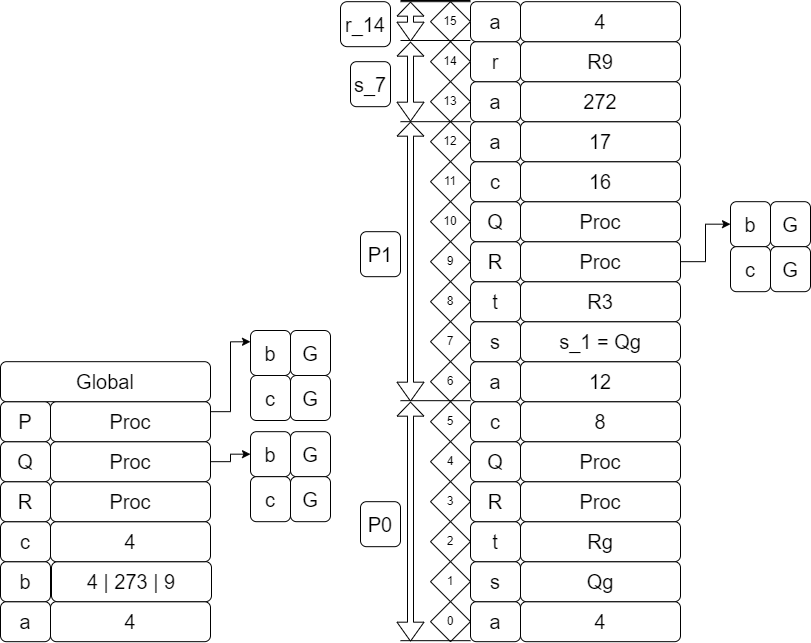

The diagram above was exported from draw.io. Its source (the exported page's mxGraphModel, read from the mxfile embedded in the PNG):
<mxGraphModel dx="-94" dy="-729" grid="1" gridSize="10" guides="1" tooltips="1" connect="1" arrows="1" fold="1" page="1" pageScale="1" pageWidth="827" pageHeight="1169" math="0" shadow="0">
  <root>
    <mxCell id="0" />
    <mxCell id="1" parent="0" />
    <mxCell id="omq7WKwODmrc6GjUUrYp-707" value="4" style="rounded=1;whiteSpace=wrap;html=1;fontSize=20;" vertex="1" parent="1">
      <mxGeometry x="1440" y="1921.1800000000003" width="160" height="40" as="geometry" />
    </mxCell>
    <mxCell id="omq7WKwODmrc6GjUUrYp-708" value="&lt;font style=&quot;font-size: 20px;&quot;&gt;a&lt;/font&gt;" style="rounded=1;whiteSpace=wrap;html=1;fontSize=20;" vertex="1" parent="1">
      <mxGeometry x="1390" y="1921.1800000000003" width="50" height="40" as="geometry" />
    </mxCell>
    <mxCell id="omq7WKwODmrc6GjUUrYp-709" value="&lt;font style=&quot;font-size: 20px;&quot;&gt;b&lt;/font&gt;" style="rounded=1;whiteSpace=wrap;html=1;fontSize=20;" vertex="1" parent="1">
      <mxGeometry x="1390" y="1881.1800000000003" width="50" height="40" as="geometry" />
    </mxCell>
    <mxCell id="omq7WKwODmrc6GjUUrYp-710" value="&lt;font style=&quot;font-size: 20px;&quot;&gt;c&lt;/font&gt;" style="rounded=1;whiteSpace=wrap;html=1;fontSize=20;" vertex="1" parent="1">
      <mxGeometry x="1390" y="1841.1800000000003" width="50" height="40" as="geometry" />
    </mxCell>
    <mxCell id="omq7WKwODmrc6GjUUrYp-711" value="&lt;font style=&quot;font-size: 20px;&quot;&gt;R&lt;/font&gt;" style="rounded=1;whiteSpace=wrap;html=1;fontSize=20;" vertex="1" parent="1">
      <mxGeometry x="1390" y="1801.1800000000003" width="50" height="40" as="geometry" />
    </mxCell>
    <mxCell id="omq7WKwODmrc6GjUUrYp-712" value="&lt;font style=&quot;font-size: 20px;&quot;&gt;Q&lt;/font&gt;" style="rounded=1;whiteSpace=wrap;html=1;fontSize=20;" vertex="1" parent="1">
      <mxGeometry x="1390" y="1761.1800000000003" width="50" height="40" as="geometry" />
    </mxCell>
    <mxCell id="omq7WKwODmrc6GjUUrYp-713" value="&lt;font style=&quot;font-size: 20px;&quot;&gt;P&lt;/font&gt;" style="rounded=1;whiteSpace=wrap;html=1;fontSize=20;" vertex="1" parent="1">
      <mxGeometry x="1390" y="1721.1800000000003" width="50" height="40" as="geometry" />
    </mxCell>
    <mxCell id="omq7WKwODmrc6GjUUrYp-714" value="4 | 273 | 9" style="rounded=1;whiteSpace=wrap;html=1;fontSize=20;" vertex="1" parent="1">
      <mxGeometry x="1441" y="1881.1800000000003" width="160" height="40" as="geometry" />
    </mxCell>
    <mxCell id="omq7WKwODmrc6GjUUrYp-715" value="4" style="rounded=1;whiteSpace=wrap;html=1;fontSize=20;" vertex="1" parent="1">
      <mxGeometry x="1440" y="1841.1800000000003" width="160" height="40" as="geometry" />
    </mxCell>
    <mxCell id="omq7WKwODmrc6GjUUrYp-716" value="Proc" style="rounded=1;whiteSpace=wrap;html=1;fontSize=20;" vertex="1" parent="1">
      <mxGeometry x="1440" y="1801.1800000000003" width="160" height="40" as="geometry" />
    </mxCell>
    <mxCell id="omq7WKwODmrc6GjUUrYp-717" style="edgeStyle=orthogonalEdgeStyle;rounded=0;orthogonalLoop=1;jettySize=auto;html=1;exitX=1;exitY=0.5;exitDx=0;exitDy=0;entryX=0;entryY=0.5;entryDx=0;entryDy=0;" edge="1" parent="1" source="omq7WKwODmrc6GjUUrYp-718" target="omq7WKwODmrc6GjUUrYp-774">
      <mxGeometry relative="1" as="geometry" />
    </mxCell>
    <mxCell id="omq7WKwODmrc6GjUUrYp-718" value="Proc" style="rounded=1;whiteSpace=wrap;html=1;fontSize=20;" vertex="1" parent="1">
      <mxGeometry x="1440" y="1761.1800000000003" width="160" height="40" as="geometry" />
    </mxCell>
    <mxCell id="omq7WKwODmrc6GjUUrYp-801" style="edgeStyle=orthogonalEdgeStyle;rounded=0;orthogonalLoop=1;jettySize=auto;html=1;exitX=1;exitY=0.25;exitDx=0;exitDy=0;entryX=0;entryY=0.25;entryDx=0;entryDy=0;" edge="1" parent="1" source="omq7WKwODmrc6GjUUrYp-720" target="omq7WKwODmrc6GjUUrYp-797">
      <mxGeometry relative="1" as="geometry" />
    </mxCell>
    <mxCell id="omq7WKwODmrc6GjUUrYp-720" value="Proc" style="rounded=1;whiteSpace=wrap;html=1;fontSize=20;" vertex="1" parent="1">
      <mxGeometry x="1440" y="1721.1800000000003" width="160" height="40" as="geometry" />
    </mxCell>
    <mxCell id="omq7WKwODmrc6GjUUrYp-721" value="Global" style="rounded=1;whiteSpace=wrap;html=1;fontSize=20;" vertex="1" parent="1">
      <mxGeometry x="1390" y="1681.1800000000003" width="210" height="40" as="geometry" />
    </mxCell>
    <mxCell id="omq7WKwODmrc6GjUUrYp-722" value="0" style="rhombus;whiteSpace=wrap;html=1;" vertex="1" parent="1">
      <mxGeometry x="1820" y="1921.1800000000003" width="40" height="40" as="geometry" />
    </mxCell>
    <mxCell id="omq7WKwODmrc6GjUUrYp-723" value="1" style="rhombus;whiteSpace=wrap;html=1;" vertex="1" parent="1">
      <mxGeometry x="1820" y="1881.1800000000003" width="40" height="40" as="geometry" />
    </mxCell>
    <mxCell id="omq7WKwODmrc6GjUUrYp-724" value="2" style="rhombus;whiteSpace=wrap;html=1;" vertex="1" parent="1">
      <mxGeometry x="1820" y="1841.1800000000003" width="40" height="40" as="geometry" />
    </mxCell>
    <mxCell id="omq7WKwODmrc6GjUUrYp-725" value="3" style="rhombus;whiteSpace=wrap;html=1;" vertex="1" parent="1">
      <mxGeometry x="1820" y="1801.1800000000003" width="40" height="40" as="geometry" />
    </mxCell>
    <mxCell id="omq7WKwODmrc6GjUUrYp-726" value="4" style="rhombus;whiteSpace=wrap;html=1;" vertex="1" parent="1">
      <mxGeometry x="1820" y="1761.1800000000003" width="40" height="40" as="geometry" />
    </mxCell>
    <mxCell id="omq7WKwODmrc6GjUUrYp-727" value="5" style="rhombus;whiteSpace=wrap;html=1;" vertex="1" parent="1">
      <mxGeometry x="1820" y="1721.1800000000003" width="40" height="40" as="geometry" />
    </mxCell>
    <mxCell id="omq7WKwODmrc6GjUUrYp-728" value="4" style="rounded=1;whiteSpace=wrap;html=1;fontSize=20;" vertex="1" parent="1">
      <mxGeometry x="1910" y="1921.1800000000003" width="160" height="40" as="geometry" />
    </mxCell>
    <mxCell id="omq7WKwODmrc6GjUUrYp-729" value="&lt;font style=&quot;font-size: 20px;&quot;&gt;a&lt;/font&gt;" style="rounded=1;whiteSpace=wrap;html=1;fontSize=20;" vertex="1" parent="1">
      <mxGeometry x="1860" y="1921.1800000000003" width="50" height="40" as="geometry" />
    </mxCell>
    <mxCell id="omq7WKwODmrc6GjUUrYp-730" value="&lt;font style=&quot;font-size: 20px;&quot;&gt;s&lt;/font&gt;" style="rounded=1;whiteSpace=wrap;html=1;fontSize=20;" vertex="1" parent="1">
      <mxGeometry x="1860" y="1881.1800000000003" width="50" height="40" as="geometry" />
    </mxCell>
    <mxCell id="omq7WKwODmrc6GjUUrYp-731" value="&lt;font style=&quot;font-size: 20px;&quot;&gt;t&lt;/font&gt;" style="rounded=1;whiteSpace=wrap;html=1;fontSize=20;" vertex="1" parent="1">
      <mxGeometry x="1860" y="1841.1800000000003" width="50" height="40" as="geometry" />
    </mxCell>
    <mxCell id="omq7WKwODmrc6GjUUrYp-732" value="&lt;font style=&quot;font-size: 20px;&quot;&gt;R&lt;/font&gt;" style="rounded=1;whiteSpace=wrap;html=1;fontSize=20;" vertex="1" parent="1">
      <mxGeometry x="1860" y="1801.1800000000003" width="50" height="40" as="geometry" />
    </mxCell>
    <mxCell id="omq7WKwODmrc6GjUUrYp-733" value="&lt;font style=&quot;font-size: 20px;&quot;&gt;Q&lt;/font&gt;" style="rounded=1;whiteSpace=wrap;html=1;fontSize=20;" vertex="1" parent="1">
      <mxGeometry x="1860" y="1761.1800000000003" width="50" height="40" as="geometry" />
    </mxCell>
    <mxCell id="omq7WKwODmrc6GjUUrYp-734" value="c" style="rounded=1;whiteSpace=wrap;html=1;fontSize=20;" vertex="1" parent="1">
      <mxGeometry x="1860" y="1721.1800000000003" width="50" height="40" as="geometry" />
    </mxCell>
    <mxCell id="omq7WKwODmrc6GjUUrYp-735" value="Qg" style="rounded=1;whiteSpace=wrap;html=1;fontSize=20;" vertex="1" parent="1">
      <mxGeometry x="1910" y="1881.1800000000003" width="160" height="40" as="geometry" />
    </mxCell>
    <mxCell id="omq7WKwODmrc6GjUUrYp-736" value="Rg" style="rounded=1;whiteSpace=wrap;html=1;fontSize=20;" vertex="1" parent="1">
      <mxGeometry x="1910" y="1841.1800000000003" width="160" height="40" as="geometry" />
    </mxCell>
    <mxCell id="omq7WKwODmrc6GjUUrYp-737" value="Proc" style="rounded=1;whiteSpace=wrap;html=1;fontSize=20;" vertex="1" parent="1">
      <mxGeometry x="1910" y="1801.1800000000003" width="160" height="40" as="geometry" />
    </mxCell>
    <mxCell id="omq7WKwODmrc6GjUUrYp-738" value="Proc" style="rounded=1;whiteSpace=wrap;html=1;fontSize=20;" vertex="1" parent="1">
      <mxGeometry x="1910" y="1761.1800000000003" width="160" height="40" as="geometry" />
    </mxCell>
    <mxCell id="omq7WKwODmrc6GjUUrYp-739" value="8" style="rounded=1;whiteSpace=wrap;html=1;fontSize=20;" vertex="1" parent="1">
      <mxGeometry x="1910" y="1721.1800000000003" width="160" height="40" as="geometry" />
    </mxCell>
    <mxCell id="omq7WKwODmrc6GjUUrYp-740" value="12" style="rounded=1;whiteSpace=wrap;html=1;fontSize=20;" vertex="1" parent="1">
      <mxGeometry x="1910" y="1681.1800000000003" width="160" height="40" as="geometry" />
    </mxCell>
    <mxCell id="omq7WKwODmrc6GjUUrYp-741" value="a" style="rounded=1;whiteSpace=wrap;html=1;fontSize=20;" vertex="1" parent="1">
      <mxGeometry x="1860" y="1681.1800000000003" width="50" height="40" as="geometry" />
    </mxCell>
    <mxCell id="omq7WKwODmrc6GjUUrYp-742" value="&lt;font style=&quot;font-size: 20px;&quot;&gt;s&lt;/font&gt;" style="rounded=1;whiteSpace=wrap;html=1;fontSize=20;" vertex="1" parent="1">
      <mxGeometry x="1860" y="1641.1800000000003" width="50" height="40" as="geometry" />
    </mxCell>
    <mxCell id="omq7WKwODmrc6GjUUrYp-743" value="&lt;font style=&quot;font-size: 20px;&quot;&gt;t&lt;/font&gt;" style="rounded=1;whiteSpace=wrap;html=1;fontSize=20;" vertex="1" parent="1">
      <mxGeometry x="1860" y="1601.1800000000003" width="50" height="40" as="geometry" />
    </mxCell>
    <mxCell id="omq7WKwODmrc6GjUUrYp-744" value="&lt;font style=&quot;font-size: 20px;&quot;&gt;R&lt;/font&gt;" style="rounded=1;whiteSpace=wrap;html=1;fontSize=20;" vertex="1" parent="1">
      <mxGeometry x="1860" y="1561.1800000000003" width="50" height="40" as="geometry" />
    </mxCell>
    <mxCell id="omq7WKwODmrc6GjUUrYp-745" value="Q" style="rounded=1;whiteSpace=wrap;html=1;fontSize=20;" vertex="1" parent="1">
      <mxGeometry x="1860" y="1521.1800000000003" width="50" height="40" as="geometry" />
    </mxCell>
    <mxCell id="omq7WKwODmrc6GjUUrYp-746" value="&lt;font style=&quot;font-size: 20px;&quot;&gt;c&lt;/font&gt;" style="rounded=1;whiteSpace=wrap;html=1;fontSize=20;" vertex="1" parent="1">
      <mxGeometry x="1860" y="1481.18" width="50" height="40" as="geometry" />
    </mxCell>
    <mxCell id="omq7WKwODmrc6GjUUrYp-747" value="s_1 = Qg" style="rounded=1;whiteSpace=wrap;html=1;fontSize=20;" vertex="1" parent="1">
      <mxGeometry x="1910" y="1641.1800000000003" width="160" height="40" as="geometry" />
    </mxCell>
    <mxCell id="omq7WKwODmrc6GjUUrYp-748" value="R3" style="rounded=1;whiteSpace=wrap;html=1;fontSize=20;" vertex="1" parent="1">
      <mxGeometry x="1910" y="1601.1800000000003" width="160" height="40" as="geometry" />
    </mxCell>
    <mxCell id="omq7WKwODmrc6GjUUrYp-749" style="edgeStyle=orthogonalEdgeStyle;rounded=0;orthogonalLoop=1;jettySize=auto;html=1;exitX=1;exitY=0.5;exitDx=0;exitDy=0;entryX=0;entryY=0.5;entryDx=0;entryDy=0;" edge="1" parent="1" source="omq7WKwODmrc6GjUUrYp-750" target="omq7WKwODmrc6GjUUrYp-785">
      <mxGeometry relative="1" as="geometry" />
    </mxCell>
    <mxCell id="omq7WKwODmrc6GjUUrYp-750" value="Proc" style="rounded=1;whiteSpace=wrap;html=1;fontSize=20;" vertex="1" parent="1">
      <mxGeometry x="1910" y="1561.1800000000003" width="160" height="40" as="geometry" />
    </mxCell>
    <mxCell id="omq7WKwODmrc6GjUUrYp-751" value="Proc" style="rounded=1;whiteSpace=wrap;html=1;fontSize=20;" vertex="1" parent="1">
      <mxGeometry x="1910" y="1521.1800000000003" width="160" height="40" as="geometry" />
    </mxCell>
    <mxCell id="omq7WKwODmrc6GjUUrYp-752" value="16" style="rounded=1;whiteSpace=wrap;html=1;fontSize=20;" vertex="1" parent="1">
      <mxGeometry x="1910" y="1481.18" width="160" height="40" as="geometry" />
    </mxCell>
    <mxCell id="omq7WKwODmrc6GjUUrYp-753" value="17" style="rounded=1;whiteSpace=wrap;html=1;fontSize=20;" vertex="1" parent="1">
      <mxGeometry x="1910" y="1441.18" width="160" height="40" as="geometry" />
    </mxCell>
    <mxCell id="omq7WKwODmrc6GjUUrYp-754" value="&lt;font style=&quot;font-size: 20px;&quot;&gt;a&lt;/font&gt;" style="rounded=1;whiteSpace=wrap;html=1;fontSize=20;" vertex="1" parent="1">
      <mxGeometry x="1860" y="1441.18" width="50" height="40" as="geometry" />
    </mxCell>
    <mxCell id="omq7WKwODmrc6GjUUrYp-755" value="a" style="rounded=1;whiteSpace=wrap;html=1;fontSize=20;" vertex="1" parent="1">
      <mxGeometry x="1860" y="1401.18" width="50" height="40" as="geometry" />
    </mxCell>
    <mxCell id="omq7WKwODmrc6GjUUrYp-756" value="r" style="rounded=1;whiteSpace=wrap;html=1;fontSize=20;" vertex="1" parent="1">
      <mxGeometry x="1860" y="1361.18" width="50" height="40" as="geometry" />
    </mxCell>
    <mxCell id="omq7WKwODmrc6GjUUrYp-757" value="a" style="rounded=1;whiteSpace=wrap;html=1;fontSize=20;" vertex="1" parent="1">
      <mxGeometry x="1860" y="1321.18" width="50" height="40" as="geometry" />
    </mxCell>
    <mxCell id="omq7WKwODmrc6GjUUrYp-758" value="272" style="rounded=1;whiteSpace=wrap;html=1;fontSize=20;" vertex="1" parent="1">
      <mxGeometry x="1910" y="1401.18" width="160" height="40" as="geometry" />
    </mxCell>
    <mxCell id="omq7WKwODmrc6GjUUrYp-759" value="R9" style="rounded=1;whiteSpace=wrap;html=1;fontSize=20;" vertex="1" parent="1">
      <mxGeometry x="1910" y="1361.18" width="160" height="40" as="geometry" />
    </mxCell>
    <mxCell id="omq7WKwODmrc6GjUUrYp-760" value="4" style="rounded=1;whiteSpace=wrap;html=1;fontSize=20;" vertex="1" parent="1">
      <mxGeometry x="1910" y="1321.18" width="160" height="40" as="geometry" />
    </mxCell>
    <mxCell id="omq7WKwODmrc6GjUUrYp-761" value="6" style="rhombus;whiteSpace=wrap;html=1;" vertex="1" parent="1">
      <mxGeometry x="1820" y="1681.1800000000003" width="40" height="40" as="geometry" />
    </mxCell>
    <mxCell id="omq7WKwODmrc6GjUUrYp-762" value="7" style="rhombus;whiteSpace=wrap;html=1;" vertex="1" parent="1">
      <mxGeometry x="1820" y="1641.1800000000003" width="40" height="40" as="geometry" />
    </mxCell>
    <mxCell id="omq7WKwODmrc6GjUUrYp-763" value="8" style="rhombus;whiteSpace=wrap;html=1;" vertex="1" parent="1">
      <mxGeometry x="1820" y="1601.1800000000003" width="40" height="40" as="geometry" />
    </mxCell>
    <mxCell id="omq7WKwODmrc6GjUUrYp-764" value="9" style="rhombus;whiteSpace=wrap;html=1;" vertex="1" parent="1">
      <mxGeometry x="1820" y="1561.1800000000003" width="40" height="40" as="geometry" />
    </mxCell>
    <mxCell id="omq7WKwODmrc6GjUUrYp-765" value="10" style="rhombus;whiteSpace=wrap;html=1;" vertex="1" parent="1">
      <mxGeometry x="1820" y="1521.1800000000003" width="40" height="40" as="geometry" />
    </mxCell>
    <mxCell id="omq7WKwODmrc6GjUUrYp-766" value="11" style="rhombus;whiteSpace=wrap;html=1;" vertex="1" parent="1">
      <mxGeometry x="1820" y="1481.18" width="40" height="40" as="geometry" />
    </mxCell>
    <mxCell id="omq7WKwODmrc6GjUUrYp-767" value="12" style="rhombus;whiteSpace=wrap;html=1;" vertex="1" parent="1">
      <mxGeometry x="1820" y="1441.18" width="40" height="40" as="geometry" />
    </mxCell>
    <mxCell id="omq7WKwODmrc6GjUUrYp-768" value="13" style="rhombus;whiteSpace=wrap;html=1;" vertex="1" parent="1">
      <mxGeometry x="1820" y="1401.18" width="40" height="40" as="geometry" />
    </mxCell>
    <mxCell id="omq7WKwODmrc6GjUUrYp-769" value="14" style="rhombus;whiteSpace=wrap;html=1;" vertex="1" parent="1">
      <mxGeometry x="1820" y="1361.18" width="40" height="40" as="geometry" />
    </mxCell>
    <mxCell id="omq7WKwODmrc6GjUUrYp-770" value="15" style="rhombus;whiteSpace=wrap;html=1;" vertex="1" parent="1">
      <mxGeometry x="1820" y="1321.18" width="40" height="40" as="geometry" />
    </mxCell>
    <mxCell id="omq7WKwODmrc6GjUUrYp-773" value="" style="group" vertex="1" connectable="0" parent="1">
      <mxGeometry x="1640" y="1751.1800000000003" width="80" height="90" as="geometry" />
    </mxCell>
    <mxCell id="omq7WKwODmrc6GjUUrYp-774" value="b" style="whiteSpace=wrap;html=1;fontSize=20;rounded=1;" vertex="1" parent="omq7WKwODmrc6GjUUrYp-773">
      <mxGeometry width="40" height="45" as="geometry" />
    </mxCell>
    <mxCell id="omq7WKwODmrc6GjUUrYp-775" value="G" style="whiteSpace=wrap;html=1;fontSize=20;rounded=1;" vertex="1" parent="omq7WKwODmrc6GjUUrYp-773">
      <mxGeometry x="40" width="40" height="45" as="geometry" />
    </mxCell>
    <mxCell id="omq7WKwODmrc6GjUUrYp-776" value="c" style="whiteSpace=wrap;html=1;fontSize=20;rounded=1;" vertex="1" parent="omq7WKwODmrc6GjUUrYp-773">
      <mxGeometry y="45" width="40" height="45" as="geometry" />
    </mxCell>
    <mxCell id="omq7WKwODmrc6GjUUrYp-777" value="G" style="whiteSpace=wrap;html=1;fontSize=20;rounded=1;" vertex="1" parent="omq7WKwODmrc6GjUUrYp-773">
      <mxGeometry x="40" y="45" width="40" height="45" as="geometry" />
    </mxCell>
    <mxCell id="omq7WKwODmrc6GjUUrYp-778" value="" style="shape=flexArrow;endArrow=classic;startArrow=classic;html=1;rounded=0;width=6;endSize=4.33;" edge="1" parent="1">
      <mxGeometry width="100" height="100" relative="1" as="geometry">
        <mxPoint x="1800" y="1961.1800000000003" as="sourcePoint" />
        <mxPoint x="1800" y="1721.1800000000003" as="targetPoint" />
      </mxGeometry>
    </mxCell>
    <mxCell id="omq7WKwODmrc6GjUUrYp-779" value="" style="endArrow=none;html=1;rounded=0;" edge="1" parent="1">
      <mxGeometry width="50" height="50" relative="1" as="geometry">
        <mxPoint x="1790" y="1720.1800000000003" as="sourcePoint" />
        <mxPoint x="1860" y="1720.1800000000003" as="targetPoint" />
      </mxGeometry>
    </mxCell>
    <mxCell id="omq7WKwODmrc6GjUUrYp-780" value="" style="endArrow=none;html=1;rounded=0;" edge="1" parent="1">
      <mxGeometry width="50" height="50" relative="1" as="geometry">
        <mxPoint x="1790" y="1960.1800000000003" as="sourcePoint" />
        <mxPoint x="1860" y="1960.1800000000003" as="targetPoint" />
      </mxGeometry>
    </mxCell>
    <mxCell id="omq7WKwODmrc6GjUUrYp-781" value="P0" style="whiteSpace=wrap;html=1;fontSize=20;rounded=1;" vertex="1" parent="1">
      <mxGeometry x="1750" y="1821.1800000000003" width="40" height="45" as="geometry" />
    </mxCell>
    <mxCell id="omq7WKwODmrc6GjUUrYp-782" value="" style="shape=flexArrow;endArrow=classic;startArrow=classic;html=1;rounded=0;width=6;endSize=4.33;" edge="1" parent="1">
      <mxGeometry width="100" height="100" relative="1" as="geometry">
        <mxPoint x="1800" y="1721.1800000000003" as="sourcePoint" />
        <mxPoint x="1800" y="1441.18" as="targetPoint" />
      </mxGeometry>
    </mxCell>
    <mxCell id="omq7WKwODmrc6GjUUrYp-783" value="" style="endArrow=none;html=1;rounded=0;" edge="1" parent="1">
      <mxGeometry width="50" height="50" relative="1" as="geometry">
        <mxPoint x="1790" y="1441.18" as="sourcePoint" />
        <mxPoint x="1860" y="1441.18" as="targetPoint" />
      </mxGeometry>
    </mxCell>
    <mxCell id="omq7WKwODmrc6GjUUrYp-784" value="P1" style="whiteSpace=wrap;html=1;fontSize=20;rounded=1;" vertex="1" parent="1">
      <mxGeometry x="1750" y="1551.1800000000003" width="40" height="45" as="geometry" />
    </mxCell>
    <mxCell id="omq7WKwODmrc6GjUUrYp-785" value="b" style="whiteSpace=wrap;html=1;fontSize=20;rounded=1;" vertex="1" parent="1">
      <mxGeometry x="2120" y="1521.1800000000003" width="40" height="45" as="geometry" />
    </mxCell>
    <mxCell id="omq7WKwODmrc6GjUUrYp-786" value="G" style="whiteSpace=wrap;html=1;fontSize=20;rounded=1;" vertex="1" parent="1">
      <mxGeometry x="2160" y="1521.1800000000003" width="40" height="45" as="geometry" />
    </mxCell>
    <mxCell id="omq7WKwODmrc6GjUUrYp-787" value="c" style="whiteSpace=wrap;html=1;fontSize=20;rounded=1;" vertex="1" parent="1">
      <mxGeometry x="2120" y="1566.1800000000003" width="40" height="45" as="geometry" />
    </mxCell>
    <mxCell id="omq7WKwODmrc6GjUUrYp-788" value="G" style="whiteSpace=wrap;html=1;fontSize=20;rounded=1;" vertex="1" parent="1">
      <mxGeometry x="2160" y="1566.1800000000003" width="40" height="45" as="geometry" />
    </mxCell>
    <mxCell id="omq7WKwODmrc6GjUUrYp-789" value="" style="shape=flexArrow;endArrow=classic;startArrow=classic;html=1;rounded=0;width=6;endSize=4.33;" edge="1" parent="1">
      <mxGeometry width="100" height="100" relative="1" as="geometry">
        <mxPoint x="1800" y="1441.18" as="sourcePoint" />
        <mxPoint x="1800" y="1361.18" as="targetPoint" />
      </mxGeometry>
    </mxCell>
    <mxCell id="omq7WKwODmrc6GjUUrYp-790" value="" style="endArrow=none;html=1;rounded=0;" edge="1" parent="1">
      <mxGeometry width="50" height="50" relative="1" as="geometry">
        <mxPoint x="1790" y="1360" as="sourcePoint" />
        <mxPoint x="1860" y="1360" as="targetPoint" />
      </mxGeometry>
    </mxCell>
    <mxCell id="omq7WKwODmrc6GjUUrYp-791" value="s_7" style="whiteSpace=wrap;html=1;fontSize=20;rounded=1;" vertex="1" parent="1">
      <mxGeometry x="1740" y="1381.18" width="40" height="45" as="geometry" />
    </mxCell>
    <mxCell id="omq7WKwODmrc6GjUUrYp-792" value="" style="endArrow=none;html=1;rounded=0;" edge="1" parent="1">
      <mxGeometry width="50" height="50" relative="1" as="geometry">
        <mxPoint x="1790" y="1321.18" as="sourcePoint" />
        <mxPoint x="1860" y="1321.18" as="targetPoint" />
      </mxGeometry>
    </mxCell>
    <mxCell id="omq7WKwODmrc6GjUUrYp-793" value="" style="shape=flexArrow;endArrow=classic;startArrow=classic;html=1;rounded=0;width=6;endSize=4.33;" edge="1" parent="1">
      <mxGeometry width="100" height="100" relative="1" as="geometry">
        <mxPoint x="1800" y="1361.18" as="sourcePoint" />
        <mxPoint x="1800" y="1321.18" as="targetPoint" />
      </mxGeometry>
    </mxCell>
    <mxCell id="omq7WKwODmrc6GjUUrYp-794" value="r_14" style="whiteSpace=wrap;html=1;fontSize=20;rounded=1;" vertex="1" parent="1">
      <mxGeometry x="1730" y="1321.18" width="50" height="45" as="geometry" />
    </mxCell>
    <mxCell id="omq7WKwODmrc6GjUUrYp-795" value="" style="endArrow=none;html=1;rounded=0;" edge="1" parent="1">
      <mxGeometry width="50" height="50" relative="1" as="geometry">
        <mxPoint x="1790" y="1320" as="sourcePoint" />
        <mxPoint x="1860" y="1320" as="targetPoint" />
      </mxGeometry>
    </mxCell>
    <mxCell id="omq7WKwODmrc6GjUUrYp-797" value="b" style="whiteSpace=wrap;html=1;fontSize=20;rounded=1;" vertex="1" parent="1">
      <mxGeometry x="1640" y="1650.0000000000002" width="40" height="45" as="geometry" />
    </mxCell>
    <mxCell id="omq7WKwODmrc6GjUUrYp-798" value="G" style="whiteSpace=wrap;html=1;fontSize=20;rounded=1;" vertex="1" parent="1">
      <mxGeometry x="1680" y="1650.0000000000002" width="40" height="45" as="geometry" />
    </mxCell>
    <mxCell id="omq7WKwODmrc6GjUUrYp-799" value="c" style="whiteSpace=wrap;html=1;fontSize=20;rounded=1;" vertex="1" parent="1">
      <mxGeometry x="1640" y="1695.0000000000002" width="40" height="45" as="geometry" />
    </mxCell>
    <mxCell id="omq7WKwODmrc6GjUUrYp-800" value="G" style="whiteSpace=wrap;html=1;fontSize=20;rounded=1;" vertex="1" parent="1">
      <mxGeometry x="1680" y="1695.0000000000002" width="40" height="45" as="geometry" />
    </mxCell>
  </root>
</mxGraphModel>